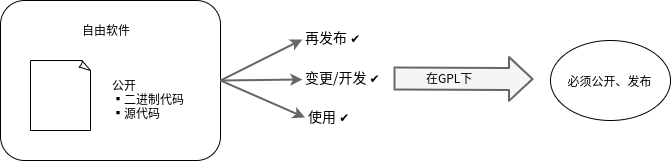

The diagram above was exported from draw.io. Its source (the exported page's mxGraphModel, read from the mxfile embedded in the PNG):
<mxGraphModel dx="704" dy="394" grid="1" gridSize="10" guides="1" tooltips="1" connect="1" arrows="1" fold="1" page="1" pageScale="1" pageWidth="827" pageHeight="1169" math="0" shadow="0">
  <root>
    <mxCell id="0" />
    <mxCell id="1" parent="0" />
    <mxCell id="JbFWfeZW6Eeoof-LnJAg-1" value="" style="rounded=1;whiteSpace=wrap;html=1;fillColor=none;" vertex="1" parent="1">
      <mxGeometry x="150" y="335" width="220" height="160" as="geometry" />
    </mxCell>
    <mxCell id="JbFWfeZW6Eeoof-LnJAg-3" value="自由软件" style="text;html=1;resizable=0;points=[];autosize=1;align=left;verticalAlign=top;spacingTop=-4;" vertex="1" parent="1">
      <mxGeometry x="230" y="355" width="60" height="20" as="geometry" />
    </mxCell>
    <mxCell id="JbFWfeZW6Eeoof-LnJAg-4" value="" style="whiteSpace=wrap;html=1;shape=mxgraph.basic.document;fillColor=#ffffff;" vertex="1" parent="1">
      <mxGeometry x="180" y="395" width="60" height="70" as="geometry" />
    </mxCell>
    <mxCell id="JbFWfeZW6Eeoof-LnJAg-5" value="公开&lt;br&gt;▪二进制代码&lt;br&gt;▪源代码" style="text;html=1;resizable=0;points=[];autosize=1;align=left;verticalAlign=top;spacingTop=-4;" vertex="1" parent="1">
      <mxGeometry x="260" y="410" width="90" height="40" as="geometry" />
    </mxCell>
    <mxCell id="JbFWfeZW6Eeoof-LnJAg-6" value="&lt;font style=&quot;font-size: 14px&quot;&gt;再发布&amp;nbsp;&lt;/font&gt;✔" style="text;html=1;resizable=0;points=[];autosize=1;align=left;verticalAlign=top;spacingTop=-4;" vertex="1" parent="1">
      <mxGeometry x="453" y="361" width="70" height="20" as="geometry" />
    </mxCell>
    <mxCell id="JbFWfeZW6Eeoof-LnJAg-7" value="&lt;font style=&quot;font-size: 14px&quot;&gt;变更/开发&amp;nbsp;&lt;/font&gt;✔" style="text;html=1;resizable=0;points=[];autosize=1;align=left;verticalAlign=top;spacingTop=-4;" vertex="1" parent="1">
      <mxGeometry x="453" y="401" width="90" height="20" as="geometry" />
    </mxCell>
    <mxCell id="JbFWfeZW6Eeoof-LnJAg-8" value="&lt;font style=&quot;font-size: 14px&quot;&gt;使用&amp;nbsp;&lt;/font&gt;✔" style="text;html=1;resizable=0;points=[];autosize=1;align=left;verticalAlign=top;spacingTop=-4;" vertex="1" parent="1">
      <mxGeometry x="456" y="440" width="60" height="20" as="geometry" />
    </mxCell>
    <mxCell id="JbFWfeZW6Eeoof-LnJAg-10" value="" style="endArrow=classic;html=1;exitX=1;exitY=0.5;exitDx=0;exitDy=0;entryX=-0.017;entryY=0.65;entryDx=0;entryDy=0;entryPerimeter=0;strokeWidth=2;fillColor=#f5f5f5;strokeColor=#666666;" edge="1" parent="1" source="JbFWfeZW6Eeoof-LnJAg-1" target="JbFWfeZW6Eeoof-LnJAg-6">
      <mxGeometry width="50" height="50" relative="1" as="geometry">
        <mxPoint x="380" y="630" as="sourcePoint" />
        <mxPoint x="430" y="580" as="targetPoint" />
      </mxGeometry>
    </mxCell>
    <mxCell id="JbFWfeZW6Eeoof-LnJAg-11" value="" style="endArrow=classic;html=1;exitX=1;exitY=0.5;exitDx=0;exitDy=0;entryX=-0.012;entryY=0.65;entryDx=0;entryDy=0;entryPerimeter=0;strokeWidth=2;fillColor=#f5f5f5;strokeColor=#666666;" edge="1" parent="1" source="JbFWfeZW6Eeoof-LnJAg-1" target="JbFWfeZW6Eeoof-LnJAg-7">
      <mxGeometry width="50" height="50" relative="1" as="geometry">
        <mxPoint x="380" y="420" as="sourcePoint" />
        <mxPoint x="458.98" y="383" as="targetPoint" />
      </mxGeometry>
    </mxCell>
    <mxCell id="JbFWfeZW6Eeoof-LnJAg-12" value="" style="endArrow=classic;html=1;entryX=-0.025;entryY=0.6;entryDx=0;entryDy=0;entryPerimeter=0;exitX=1;exitY=0.5;exitDx=0;exitDy=0;strokeWidth=2;fillColor=#f5f5f5;strokeColor=#666666;" edge="1" parent="1" source="JbFWfeZW6Eeoof-LnJAg-1" target="JbFWfeZW6Eeoof-LnJAg-8">
      <mxGeometry width="50" height="50" relative="1" as="geometry">
        <mxPoint x="370" y="410" as="sourcePoint" />
        <mxPoint x="459.03999999999996" y="423" as="targetPoint" />
      </mxGeometry>
    </mxCell>
    <mxCell id="JbFWfeZW6Eeoof-LnJAg-15" value="" style="shape=flexArrow;endArrow=classic;html=1;strokeWidth=2;fillColor=#f5f5f5;strokeColor=#666666;width=21;endSize=7.18;" edge="1" parent="1">
      <mxGeometry width="50" height="50" relative="1" as="geometry">
        <mxPoint x="543" y="413" as="sourcePoint" />
        <mxPoint x="683" y="413.5" as="targetPoint" />
      </mxGeometry>
    </mxCell>
    <mxCell id="JbFWfeZW6Eeoof-LnJAg-17" value="在GPL下" style="text;html=1;resizable=0;points=[];align=center;verticalAlign=middle;labelBackgroundColor=none;" vertex="1" connectable="0" parent="JbFWfeZW6Eeoof-LnJAg-15">
      <mxGeometry x="-0.2858" y="2" relative="1" as="geometry">
        <mxPoint x="6" y="1" as="offset" />
      </mxGeometry>
    </mxCell>
    <mxCell id="JbFWfeZW6Eeoof-LnJAg-16" value="必须公开、发布" style="ellipse;whiteSpace=wrap;html=1;fillColor=#ffffff;" vertex="1" parent="1">
      <mxGeometry x="700" y="375" width="120" height="80" as="geometry" />
    </mxCell>
  </root>
</mxGraphModel>